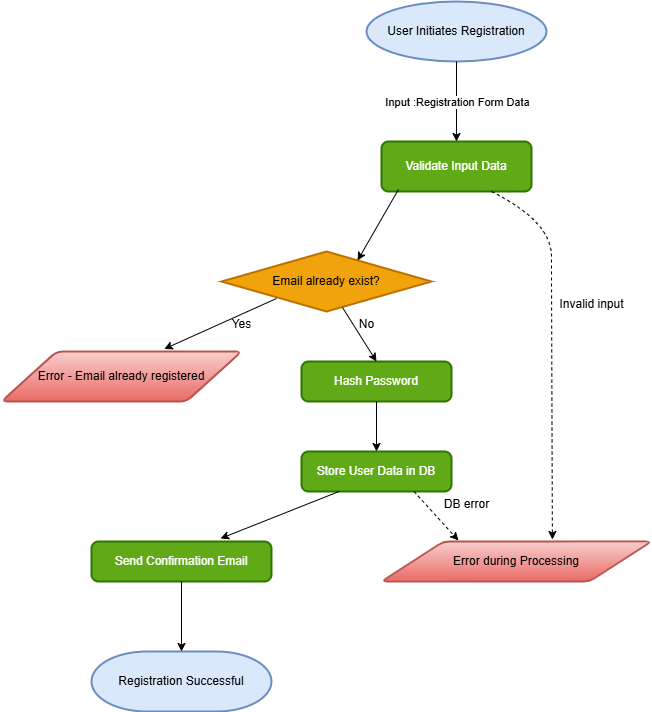

The diagram above was exported from draw.io. Its source (the exported page's mxGraphModel, read from the mxfile embedded in the PNG):
<mxGraphModel dx="880" dy="468" grid="1" gridSize="10" guides="1" tooltips="1" connect="1" arrows="1" fold="1" page="1" pageScale="1" pageWidth="850" pageHeight="1100" math="0" shadow="0">
  <root>
    <mxCell id="0" />
    <mxCell id="1" parent="0" />
    <mxCell id="rZuQLBS1Vq2oQOYBS9ck-2" value="Validate Input Data" style="rounded=1;whiteSpace=wrap;html=1;absoluteArcSize=1;arcSize=14;strokeWidth=2;fillColor=#60a917;fontColor=#ffffff;strokeColor=#2D7600;" vertex="1" parent="1">
      <mxGeometry x="400" y="180" width="150" height="50" as="geometry" />
    </mxCell>
    <mxCell id="rZuQLBS1Vq2oQOYBS9ck-3" value="Email already exist?" style="strokeWidth=2;html=1;shape=mxgraph.flowchart.decision;whiteSpace=wrap;fillColor=#f0a30a;strokeColor=#BD7000;fontColor=#000000;" vertex="1" parent="1">
      <mxGeometry x="240" y="290" width="210" height="60" as="geometry" />
    </mxCell>
    <mxCell id="rZuQLBS1Vq2oQOYBS9ck-6" value="" style="endArrow=classic;html=1;rounded=0;exitX=0.113;exitY=0.96;exitDx=0;exitDy=0;exitPerimeter=0;entryX=0.648;entryY=0.15;entryDx=0;entryDy=0;entryPerimeter=0;" edge="1" parent="1" source="rZuQLBS1Vq2oQOYBS9ck-2" target="rZuQLBS1Vq2oQOYBS9ck-3">
      <mxGeometry width="50" height="50" relative="1" as="geometry">
        <mxPoint x="400" y="370" as="sourcePoint" />
        <mxPoint x="450" y="320" as="targetPoint" />
      </mxGeometry>
    </mxCell>
    <mxCell id="rZuQLBS1Vq2oQOYBS9ck-7" value="Error - Email already registered" style="shape=parallelogram;html=1;strokeWidth=2;perimeter=parallelogramPerimeter;whiteSpace=wrap;rounded=1;arcSize=12;size=0.23;fillColor=#f8cecc;strokeColor=#b85450;gradientColor=#ea6b66;" vertex="1" parent="1">
      <mxGeometry x="20" y="390" width="240" height="50" as="geometry" />
    </mxCell>
    <mxCell id="rZuQLBS1Vq2oQOYBS9ck-9" value="" style="endArrow=classic;html=1;rounded=0;entryX=0.678;entryY=-0.05;entryDx=0;entryDy=0;entryPerimeter=0;exitX=0.262;exitY=0.783;exitDx=0;exitDy=0;exitPerimeter=0;" edge="1" parent="1" source="rZuQLBS1Vq2oQOYBS9ck-3" target="rZuQLBS1Vq2oQOYBS9ck-7">
      <mxGeometry width="50" height="50" relative="1" as="geometry">
        <mxPoint x="400" y="370" as="sourcePoint" />
        <mxPoint x="450" y="320" as="targetPoint" />
      </mxGeometry>
    </mxCell>
    <mxCell id="rZuQLBS1Vq2oQOYBS9ck-10" value="Hash Password" style="rounded=1;whiteSpace=wrap;html=1;absoluteArcSize=1;arcSize=14;strokeWidth=2;fillColor=#60a917;fontColor=#ffffff;strokeColor=#2D7600;" vertex="1" parent="1">
      <mxGeometry x="320" y="400" width="150" height="40" as="geometry" />
    </mxCell>
    <mxCell id="rZuQLBS1Vq2oQOYBS9ck-15" value="" style="endArrow=classic;html=1;rounded=0;exitX=0.576;exitY=0.933;exitDx=0;exitDy=0;exitPerimeter=0;entryX=0.5;entryY=0;entryDx=0;entryDy=0;" edge="1" parent="1" source="rZuQLBS1Vq2oQOYBS9ck-3" target="rZuQLBS1Vq2oQOYBS9ck-10">
      <mxGeometry width="50" height="50" relative="1" as="geometry">
        <mxPoint x="400" y="470" as="sourcePoint" />
        <mxPoint x="450" y="420" as="targetPoint" />
      </mxGeometry>
    </mxCell>
    <mxCell id="rZuQLBS1Vq2oQOYBS9ck-16" value="Store User Data in DB" style="rounded=1;whiteSpace=wrap;html=1;absoluteArcSize=1;arcSize=14;strokeWidth=2;fillColor=#60a917;fontColor=#ffffff;strokeColor=#2D7600;" vertex="1" parent="1">
      <mxGeometry x="320" y="490" width="150" height="40" as="geometry" />
    </mxCell>
    <mxCell id="rZuQLBS1Vq2oQOYBS9ck-17" value="" style="endArrow=classic;html=1;rounded=0;entryX=0.5;entryY=0;entryDx=0;entryDy=0;exitX=0.5;exitY=1;exitDx=0;exitDy=0;" edge="1" parent="1" source="rZuQLBS1Vq2oQOYBS9ck-10" target="rZuQLBS1Vq2oQOYBS9ck-16">
      <mxGeometry width="50" height="50" relative="1" as="geometry">
        <mxPoint x="400" y="470" as="sourcePoint" />
        <mxPoint x="450" y="420" as="targetPoint" />
      </mxGeometry>
    </mxCell>
    <mxCell id="rZuQLBS1Vq2oQOYBS9ck-18" value="Send Confirmation Email" style="rounded=1;whiteSpace=wrap;html=1;absoluteArcSize=1;arcSize=14;strokeWidth=2;fillColor=#60a917;fontColor=#ffffff;strokeColor=#2D7600;" vertex="1" parent="1">
      <mxGeometry x="110" y="580" width="180" height="40" as="geometry" />
    </mxCell>
    <mxCell id="rZuQLBS1Vq2oQOYBS9ck-21" value="User Initiates Registration" style="strokeWidth=2;html=1;shape=mxgraph.flowchart.start_1;whiteSpace=wrap;fillColor=#dae8fc;strokeColor=#6c8ebf;" vertex="1" parent="1">
      <mxGeometry x="385" y="40" width="180" height="60" as="geometry" />
    </mxCell>
    <mxCell id="rZuQLBS1Vq2oQOYBS9ck-22" value="Error during Processing" style="shape=parallelogram;html=1;strokeWidth=2;perimeter=parallelogramPerimeter;whiteSpace=wrap;rounded=1;arcSize=12;size=0.23;fillColor=#f8cecc;gradientColor=#ea6b66;strokeColor=#b85450;" vertex="1" parent="1">
      <mxGeometry x="400" y="580" width="270" height="40" as="geometry" />
    </mxCell>
    <mxCell id="rZuQLBS1Vq2oQOYBS9ck-23" value="Registration Successful" style="strokeWidth=2;html=1;shape=mxgraph.flowchart.terminator;whiteSpace=wrap;fillColor=#dae8fc;strokeColor=#6c8ebf;" vertex="1" parent="1">
      <mxGeometry x="110" y="690" width="180" height="60" as="geometry" />
    </mxCell>
    <mxCell id="rZuQLBS1Vq2oQOYBS9ck-24" value="" style="endArrow=classic;html=1;rounded=0;exitX=0.25;exitY=1;exitDx=0;exitDy=0;entryX=0.717;entryY=-0.075;entryDx=0;entryDy=0;entryPerimeter=0;" edge="1" parent="1" source="rZuQLBS1Vq2oQOYBS9ck-16" target="rZuQLBS1Vq2oQOYBS9ck-18">
      <mxGeometry width="50" height="50" relative="1" as="geometry">
        <mxPoint x="400" y="570" as="sourcePoint" />
        <mxPoint x="250" y="580" as="targetPoint" />
      </mxGeometry>
    </mxCell>
    <mxCell id="rZuQLBS1Vq2oQOYBS9ck-25" value="" style="endArrow=classic;html=1;rounded=0;entryX=0.5;entryY=0;entryDx=0;entryDy=0;entryPerimeter=0;exitX=0.5;exitY=1;exitDx=0;exitDy=0;" edge="1" parent="1" source="rZuQLBS1Vq2oQOYBS9ck-18" target="rZuQLBS1Vq2oQOYBS9ck-23">
      <mxGeometry width="50" height="50" relative="1" as="geometry">
        <mxPoint x="400" y="570" as="sourcePoint" />
        <mxPoint x="450" y="520" as="targetPoint" />
      </mxGeometry>
    </mxCell>
    <mxCell id="rZuQLBS1Vq2oQOYBS9ck-27" value="Yes" style="text;html=1;align=center;verticalAlign=middle;resizable=0;points=[];autosize=1;strokeColor=none;fillColor=none;" vertex="1" parent="1">
      <mxGeometry x="240" y="348" width="40" height="30" as="geometry" />
    </mxCell>
    <mxCell id="rZuQLBS1Vq2oQOYBS9ck-28" value="No" style="text;html=1;align=center;verticalAlign=middle;resizable=0;points=[];autosize=1;strokeColor=none;fillColor=none;" vertex="1" parent="1">
      <mxGeometry x="365" y="348" width="40" height="30" as="geometry" />
    </mxCell>
    <mxCell id="rZuQLBS1Vq2oQOYBS9ck-29" value="" style="endArrow=classic;html=1;rounded=0;exitX=0.5;exitY=1;exitDx=0;exitDy=0;exitPerimeter=0;entryX=0.5;entryY=0;entryDx=0;entryDy=0;" edge="1" parent="1" source="rZuQLBS1Vq2oQOYBS9ck-21" target="rZuQLBS1Vq2oQOYBS9ck-2">
      <mxGeometry relative="1" as="geometry">
        <mxPoint x="460" y="260" as="sourcePoint" />
        <mxPoint x="560" y="260" as="targetPoint" />
      </mxGeometry>
    </mxCell>
    <mxCell id="rZuQLBS1Vq2oQOYBS9ck-30" value="Input :Registration Form Data" style="edgeLabel;resizable=0;html=1;;align=center;verticalAlign=middle;" connectable="0" vertex="1" parent="rZuQLBS1Vq2oQOYBS9ck-29">
      <mxGeometry relative="1" as="geometry" />
    </mxCell>
    <mxCell id="rZuQLBS1Vq2oQOYBS9ck-34" value="" style="curved=1;endArrow=classic;html=1;rounded=0;exitX=0.733;exitY=1;exitDx=0;exitDy=0;exitPerimeter=0;dashed=1;entryX=0.633;entryY=-0.05;entryDx=0;entryDy=0;entryPerimeter=0;" edge="1" parent="1" source="rZuQLBS1Vq2oQOYBS9ck-2" target="rZuQLBS1Vq2oQOYBS9ck-22">
      <mxGeometry width="50" height="50" relative="1" as="geometry">
        <mxPoint x="510" y="350" as="sourcePoint" />
        <mxPoint x="570" y="570" as="targetPoint" />
        <Array as="points">
          <mxPoint x="570" y="260" />
          <mxPoint x="570" y="330" />
        </Array>
      </mxGeometry>
    </mxCell>
    <mxCell id="rZuQLBS1Vq2oQOYBS9ck-35" value="" style="endArrow=classic;html=1;rounded=0;entryX=0.285;entryY=-0.025;entryDx=0;entryDy=0;entryPerimeter=0;exitX=0.75;exitY=1;exitDx=0;exitDy=0;dashed=1;" edge="1" parent="1" source="rZuQLBS1Vq2oQOYBS9ck-16" target="rZuQLBS1Vq2oQOYBS9ck-22">
      <mxGeometry width="50" height="50" relative="1" as="geometry">
        <mxPoint x="400" y="570" as="sourcePoint" />
        <mxPoint x="450" y="520" as="targetPoint" />
      </mxGeometry>
    </mxCell>
    <mxCell id="rZuQLBS1Vq2oQOYBS9ck-36" value="DB error" style="text;html=1;align=center;verticalAlign=middle;resizable=0;points=[];autosize=1;strokeColor=none;fillColor=none;" vertex="1" parent="1">
      <mxGeometry x="450" y="528" width="70" height="30" as="geometry" />
    </mxCell>
    <mxCell id="rZuQLBS1Vq2oQOYBS9ck-39" value="Invalid input" style="text;html=1;align=center;verticalAlign=middle;resizable=0;points=[];autosize=1;strokeColor=none;fillColor=none;" vertex="1" parent="1">
      <mxGeometry x="565" y="328" width="90" height="30" as="geometry" />
    </mxCell>
  </root>
</mxGraphModel>